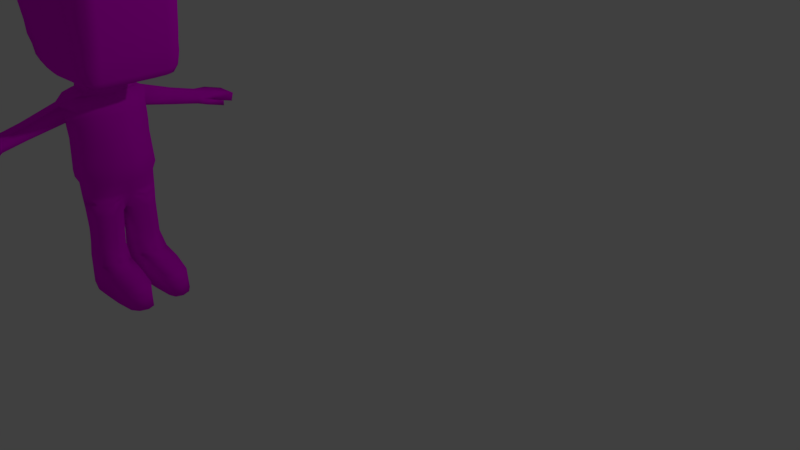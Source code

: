 # Source: Teacher_Deneme.blend  (saved by Blender 2.78.0; exported with 4.5.12 LTS)
import bpy
from mathutils import Matrix  # noqa: F401  (used for matrix-valued properties, if any)

bpy.ops.wm.read_factory_settings(use_empty=True)
scene = bpy.context.scene
scene.name = 'Scene'

# ---- collections
col_collection_1 = bpy.data.collections.new('Collection 1'); scene.collection.children.link(col_collection_1)

# ---- images (referenced by path relative to the original .blend; pixels are not part of the script)
import os
ASSET_DIR = os.environ.get("B2B_ASSET_DIR", "")  # directory of the original .blend (textures are referenced by path, not embedded)
HERE = os.path.dirname(os.path.abspath(__file__))  # packed textures are extracted next to this script under _unpacked/

def load_image(name, relpath, width, height, colorspace="sRGB"):
    """Load a texture the original file referenced (path relative to the .blend, or extracted next to this script)."""
    p = next((c for c in (os.path.join(HERE, relpath), os.path.join(ASSET_DIR, relpath)) if relpath and os.path.exists(c)), "")
    if p:
        img = bpy.data.images.load(p, check_existing=True)
        img.name = name
    else:  # same state as the original file: an image datablock whose file is absent (Cycles renders it pink)
        img = bpy.data.images.new(name, width, height)
        img.source = "FILE"
        img.filepath = "//" + (relpath or name)
    img.colorspace_settings.name = colorspace
    return img
img_human_texture = load_image('Human_texture', 'Human_texture.png', 1024, 1024, 'sRGB')

# ---- materials (node trees are filled in below, after node groups)
mat_human = bpy.data.materials.new('Human')
mat_human.alpha_threshold = 0.0
mat_human.roughness = 0.5

# ---- material node trees
mat_human.use_nodes = True; mat_human.node_tree.nodes.clear()
_N = mat_human.node_tree.nodes; _L = mat_human.node_tree.links
n0 = _N.new('ShaderNodeOutputMaterial'); n0.name = 'Material Output'; n0.location = (439, 336)
n1 = _N.new('ShaderNodeBsdfDiffuse'); n1.name = 'Diffuse BSDF'; n1.location = (238, 360)
n2 = _N.new('ShaderNodeTexImage'); n2.name = 'Image Texture'; n2.location = (-3, 382)
n2.width = 140
n2.image = img_human_texture
_L.new(n1.outputs[0], n0.inputs[0])
_L.new(n2.outputs[0], n1.inputs[0])
n0.is_active_output = True

# ---- world
world_world = bpy.data.worlds.new('World'); scene.world = world_world
world_world.color = (0.05088, 0.05088, 0.05088)
world_world.use_sun_shadow = False
world_world.sun_shadow_jitter_overblur = 0.0
world_world.cycles.sampling_method = 'MANUAL'

# ---- cameras
cam_camera = bpy.data.cameras.new('Camera')
cam_camera.clip_end = 100.0
cam_camera.lens = 35.0
cam_camera.sensor_width = 32.0
cam_camera.sensor_height = 18.0
cam_camera.ortho_scale = 7.314
cam_camera.dof.focus_distance = 0.0

# ---- lights
light_lamp = bpy.data.lights.new('Lamp', 'POINT')
light_lamp.transmission_factor = 0.0
light_lamp.cutoff_distance = 30.0
light_lamp.energy = 100.0
light_lamp.shadow_buffer_clip_start = 1.001
light_lamp.shadow_soft_size = 0.1
light_lamp.shadow_maximum_resolution = 0.006
light_lamp.use_absolute_resolution = True

# ---- meshes
me_cylinder_001 = bpy.data.meshes.new('Cylinder.001')
me_cylinder_001.from_pydata([(-2.132e-08, 1.251, -3.227), (-2.044e-08, 1.256, -2.64), (0.648, 1.083, -3.227), (0.4873, 1.081, -2.64), (0.8425, 0.6777, -3.227), (0.6892, 0.6605, -2.64), (0.648, 0.2721, -3.227), (0.4873, 0.2396, -2.64), (-7.938e-08, 0.1041, -3.227), (-8.069e-08, 0.0653, -2.64), (-0.5588, 0.1755, -3.227), (-0.4873, 0.2396, -2.64), (-0.7533, 0.6777, -3.227), (-0.6892, 0.6605, -2.64), (-0.5588, 1.237, -3.227), (-0.4873, 1.081, -2.64), (0.4574, 1.064, -2.139), (-0.02987, 1.239, -2.139), (0.6593, 0.6433, -2.139), (0.4574, 0.2224, -2.139), (-0.02987, 0.0481, -2.139), (-0.5172, 0.2224, -2.139), (-0.719, 0.6433, -2.139), (-0.5172, 1.064, -2.139), (0.5229, 1.061, -1.388), (-2.035e-08, 1.248, -1.388), (0.7395, 0.6089, -1.388), (0.7555, 0.1853, -1.388), (-8.431e-08, 0.0, -1.388), (-0.5229, 0.1573, -1.388), (-0.7395, 0.6089, -1.388), (-0.5229, 1.061, -1.388), (0.5471, 1.081, -0.9364), (-2.164e-08, 1.277, -0.9364), (1.059, 0.6088, -0.9364), (0.8484, 0.1362, -0.9364), (-0.6042, 0.1362, -0.9364), (-0.7738, 0.6088, -0.9364), (-0.5471, 1.081, -0.9364), (1.059, 0.6088, -0.9364), (0.5471, 1.081, -0.9364), (-2.164e-08, 1.277, -0.9364), (1.059, 0.6088, -0.9364), (-0.7738, 0.6088, -0.9364), (-0.5471, 1.081, -0.9364), (0.5561, 1.09, -0.6317), (-0.0006269, 1.289, -0.6317), (1.17, 0.6086, -0.6317), (0.9501, 0.1277, -0.6317), (-0.7939, 0.1277, -0.6317), (-0.788, 0.6086, -0.6317), (-0.5574, 1.09, -0.6317), (0.57, 1.102, -0.1957), (-0.001934, 1.307, -0.1957), (1.206, 0.6084, -0.1957), (1.192, 0.0, -0.1923), (-1.031, 0.0, -0.1919), (-0.914, 0.6084, -0.1957), (-0.5739, 1.102, -0.1957), (-0.4694, 0.0, -1.282), (-0.6209, 0.0, -0.914), (-0.8106, 0.0, -0.6094), (0.648, 1.118, -4.327), (-2.132e-08, 1.286, -4.327), (0.5906, 0.0, -1.213), (0.7972, 0.0, -0.933), (0.9522, 0.0, -0.6283), (0.8425, 0.7122, -4.327), (0.648, 0.3065, -4.327), (-7.938e-08, 0.1385, -4.327), (-0.5588, 0.2099, -4.327), (-0.6119, 0.7122, -4.327), (-0.5588, 1.272, -4.327), (-1.338, 0.2253, -3.341), (-1.36, 0.6777, -3.341), (-1.338, 1.197, -3.341), (-1.338, 0.2597, -4.331), (-1.349, 0.7122, -4.331), (-1.338, 1.231, -4.331), (-2.094, 0.2827, -3.537), (-2.118, 0.6746, -3.537), (-2.094, 1.105, -3.537), (-2.094, 0.3171, -4.314), (-2.231, 0.7122, -4.314), (-2.094, 1.14, -4.314), (-2.345, 0.4184, -3.76), (-2.443, 0.6713, -3.76), (-2.345, 0.9583, -3.76), (-2.345, 0.4173, -4.313), (-2.443, 0.6703, -4.313), (-2.345, 0.9573, -4.313), (0.57, 1.232, 0.07942), (-0.001918, 1.437, 0.07942), (1.344, 0.6089, 0.07942), (1.309, 0.0, 0.08282), (0.5483, 1.176, 1.211), (-1.194, 0.0, 0.08318), (-1.0, 0.6089, 0.07942), (-0.5739, 1.232, 0.07942), (0.5732, 1.205, 0.4801), (-0.002449, 1.4, 0.4801), (1.352, 0.6108, 0.4801), (1.361, 0.0, 0.4834), (-1.236, 0.0, 0.4837), (-1.007, 0.6108, 0.4801), (-0.5781, 1.205, 0.4801), (0.001842, 1.361, 1.211), (1.184, 0.6128, 1.211), (1.27, 0.0, 1.214), (-1.169, 0.0, 1.214), (-0.9517, 0.6128, 1.211), (-0.5446, 1.176, 1.211), (0.6225, 1.177, 1.644), (0.05226, 1.362, 1.644), (1.234, 0.6134, 1.644), (1.29, 0.0, 1.647), (0.6225, 1.425, 2.471), (-1.07, 0.0, 1.648), (-0.9084, 0.6134, 1.644), (-0.5696, 1.177, 1.644), (0.6225, 1.177, 1.975), (0.05227, 1.362, 1.975), (1.234, 0.6138, 1.913), (1.293, 0.0, 1.916), (0.7366, 1.074, 2.742), (-1.015, 0.0, 1.916), (-0.8669, 0.6138, 1.913), (-0.5695, 1.177, 1.913), (0.05748, 1.514, 2.518), (1.255, 0.6144, 2.346), (1.277, 0.0, 2.349), (-0.8992, 0.0, 2.349), (-0.8051, 0.6144, 2.346), (-0.5179, 1.178, 2.346), (0.2725, 1.225, 2.742), (1.056, 0.6157, 2.742), (1.124, 0.0, 2.744), (-0.54, 0.0, 2.744), (-0.4254, 0.6157, 2.742), (-0.1916, 1.074, 2.742), (0.7366, 1.074, 2.742), (0.2725, 1.225, 2.742), (-0.54, 0.0, 2.744), (-0.4254, 0.6157, 2.742), (-0.1916, 1.074, 2.742), (0.8403, 0.0, 2.864), (0.7505, 0.6317, 2.862), (0.4936, 0.6977, 2.862), (0.1424, 0.7194, 2.862), (-0.3856, 0.6317, 2.862), (-0.4724, 0.0, 2.864), (-0.2087, 0.6977, 2.862), (0.7861, 0.0, 3.091), (0.7035, 0.6204, 3.089), (0.4672, 0.6811, 3.089), (0.1443, 0.701, 3.089), (-0.3413, 0.6204, 3.089), (-0.4211, 0.0, 3.091), (-0.1786, 0.6811, 3.089), (0.738, 0.0, 3.342), (0.6618, 0.6096, 3.34), (0.4438, 0.6655, 3.34), (0.146, 0.6839, 3.34), (-0.3019, 0.6096, 3.34), (-0.3755, 0.0, 3.342), (-0.1519, 0.6655, 3.34), (0.738, 0.0, 3.342), (0.6618, 0.6096, 3.34), (0.4438, 0.6655, 3.34), (0.146, 0.6839, 3.34), (-0.3019, 0.6096, 3.369), (-0.3755, 0.0, 3.381), (-0.1519, 0.6655, 3.34), (0.738, 0.0, 3.548), (0.6618, 0.6101, 3.547), (0.4439, 0.666, 3.547), (0.158, 0.6844, 3.595), (-1.89, 0.6101, 3.547), (-1.904, 0.0, 3.529), (-0.1519, 0.666, 3.547), (0.738, 0.0, 3.755), (0.6618, 0.6106, 3.753), (0.4439, 0.6666, 3.753), (0.2926, 0.6849, 3.753), (0.7552, 0.0, 3.996), (0.679, 0.6112, 3.994), (0.4611, 0.6672, 3.994), (0.4213, 0.747, 3.994), (0.8069, 0.0, 4.185), (0.7307, 0.6117, 4.183), (0.5127, 0.6677, 4.183), (0.4924, 0.7477, 4.183), (0.9101, 0.0, 4.804), (0.8339, 0.6133, 4.802), (0.7569, 0.6631, 4.771), (0.6457, 0.7526, 4.653), (1.054, 0.0, 4.961), (1.041, 0.6137, 4.968), (0.8646, 0.6697, 4.789), (-0.1164, 1.642, 3.77), (0.726, 1.544, 4.792), (0.9243, 1.525, 4.893), (1.077, 1.469, 5.058), (-0.1164, 1.46, 3.564), (0.6188, 1.543, 4.674), (-1.768, 1.404, 3.564), (0.4626, 1.534, 4.2), (0.3822, 1.717, 4.011), (0.13, 1.478, 3.608), (-1.768, 1.668, 4.011), (-0.09915, 1.724, 4.011), (0.2554, 1.595, 3.77), (-1.768, 1.598, 3.77), (-1.823, 0.6221, 8.242), (-1.822, 0.0, 8.243), (-0.1326, 1.135, 3.556), (-1.894, 1.079, 3.556), (0.1418, 1.154, 3.604), (0.2746, 1.154, 3.762), (0.4033, 1.155, 4.001), (0.4762, 1.155, 4.193), (0.6267, 1.157, 4.661), (1.047, 1.083, 4.978), (0.9295, 1.139, 4.88), (0.7366, 1.157, 4.782), (-1.82, 1.091, 8.251), (-1.822, 1.478, 8.259), (0.2969, 1.938, 6.376), (-1.741, 1.882, 6.376), (0.8927, 1.956, 6.376), (0.5948, 1.956, 6.376), (1.394, 0.0, 6.378), (1.318, 1.72, 6.376), (0.08181, 1.811, 4.824), (0.08182, 1.826, 4.99), (-1.743, 1.77, 4.99), (-1.748, 1.755, 4.824), (0.61, 1.829, 4.681), (0.6919, 1.845, 4.812), (1.103, 1.716, 5.147), (0.8955, 1.755, 4.947), (1.179, 0.0, 5.149), (0.4533, 1.789, 4.205), (-0.02145, 1.77, 4.205), (-1.759, 1.714, 4.205), (1.414, 1.722, 7.057), (1.49, 0.0, 7.059), (0.9883, 2.007, 7.057), (0.6904, 2.028, 7.057), (0.3926, 2.009, 7.057), (-1.741, 1.953, 7.057), (1.414, 1.674, 7.63), (1.49, 0.0, 7.632), (0.9883, 2.016, 7.63), (0.6904, 2.097, 7.63), (0.3926, 2.079, 7.63), (-1.729, 2.023, 7.63), (1.228, 1.639, 8.072), (1.442, 0.0, 8.074), (0.9586, 1.865, 8.072), (0.6427, 1.96, 8.072), (0.3448, 1.942, 8.072), (-1.768, 1.886, 8.072), (0.7686, 1.725, 8.264), (0.8448, 0.0, 8.265), (0.3432, 1.781, 8.264), (0.04539, 1.799, 8.264), (-1.822, 1.725, 8.264), (0.4438, 0.6658, 3.451), (0.6618, 0.6098, 3.451), (-1.21, 0.5584, 3.483), (0.738, 0.0, 3.453), (-0.1519, 0.6658, 3.451), (0.146, 0.6842, 3.451), (-2.41, 0.6834, 3.548), (-2.414, 0.0, 3.55), (-2.485, 0.6839, 3.764), (-2.486, 0.0, 3.763), (-2.549, 0.6845, 3.995), (-2.55, 0.0, 3.995), (-2.773, 1.463, 4.983), (-2.737, 1.462, 4.807), (-2.616, 0.6849, 4.186), (-2.617, 0.0, 4.187), (-2.736, 0.6863, 4.805), (-2.736, 0.0, 4.806), (-2.769, 0.6867, 4.972), (-2.772, 0.0, 4.972), (-2.617, 1.454, 4.186), (-2.961, 0.69, 6.37), (-2.962, 0.0, 6.376), (-2.288, 1.642, 4.013), (-2.28, 1.685, 4.207), (-2.288, 1.579, 3.772), (-3.06, 0.6915, 7.051), (-3.059, 0.0, 7.05), (-2.288, 1.403, 3.565), (-2.485, 1.109, 3.764), (-2.772, 1.112, 4.973), (-2.962, 1.115, 6.373), (-3.061, 1.117, 7.051), (-3.129, 0.6929, 7.61), (-3.127, 0.0, 7.612), (-2.617, 1.11, 4.187), (-2.736, 1.112, 4.808), (-3.129, 1.118, 7.615), (-2.952, 0.6939, 8.066), (-2.953, 1.119, 8.066), (-2.397, 1.109, 3.558), (-2.342, 1.12, 8.265), (-2.343, 0.6943, 8.265), (-2.951, 0.0, 8.068), (-2.343, 0.0, 8.264), (-2.552, 1.11, 3.996), (-2.961, 1.466, 6.373), (-3.129, 1.469, 7.613), (-2.951, 1.47, 8.069), (-2.342, 1.47, 8.265), (-3.054, 1.467, 7.054), (-2.342, 1.694, 8.265), (-2.263, 1.735, 4.992), (-2.262, 1.837, 6.378), (-2.261, 1.901, 7.059), (-2.288, 1.84, 8.074), (-2.268, 1.721, 4.826), (-2.249, 1.964, 7.632), (-0.124, 1.309, 3.56), (-1.827, 1.253, 3.56), (0.1355, 1.327, 3.605), (-2.347, 1.266, 3.562), (-2.466, 1.36, 3.768), (-2.564, 1.453, 4.005), (0.7825, 0.6125, 4.494), (0.8587, 0.0, 4.496), (0.5685, 0.7523, 4.494), (0.5645, 0.6685, 4.494), (0.535, 1.539, 4.511), (0.5505, 1.156, 4.503), (0.5266, 1.809, 4.516), (0.03037, 1.79, 4.516), (-1.754, 1.735, 4.516), (-2.677, 0.0, 4.497), (-2.676, 0.6856, 4.497), (-2.677, 1.458, 4.498), (-2.677, 1.111, 4.499), (-2.274, 1.703, 4.517), (0.6185, 2.594, 1.695), (0.09743, 2.596, 1.695), (0.6185, 2.696, 2.067), (0.09788, 2.694, 2.067), (0.09743, 3.598, 1.823), (0.6181, 3.6, 1.823), (0.09698, 3.499, 1.451), (0.6181, 3.497, 1.451), (0.432, 1.139, -3.227), (0.3249, 1.14, -2.64), (0.295, 1.122, -2.139), (0.3486, 1.123, -1.388), (0.3648, 1.147, -0.9364), (0.3648, 1.147, -0.9364), (0.3705, 1.156, -0.6317), (0.3794, 1.171, -0.1957), (0.432, 1.174, -4.327), (0.3794, 1.3, 0.07942), (0.3661, 1.238, 1.211), (0.3813, 1.27, 0.4801), (0.4324, 1.239, 1.644), (0.4324, 1.239, 1.866), (0.451, 1.455, 2.567), (0.5819, 1.125, 2.742), (0.5819, 1.125, 2.742), (0.6964, 0.7093, 4.715), (0.244, 1.787, 8.264), (0.4448, 2.595, 1.587), (0.4618, 2.696, 2.146), (0.4614, 3.599, 1.903), (0.4444, 3.498, 1.436), (0.1624, 1.198, -2.64), (0.1326, 1.18, -2.139), (0.1743, 1.185, -1.388), (0.1824, 1.212, -0.9364), (0.1824, 1.212, -0.9364), (0.185, 1.222, -0.6317), (0.1887, 1.239, -0.1957), (0.1887, 1.368, 0.07942), (0.184, 1.3, 1.211), (0.1895, 1.335, 0.4801), (0.2423, 1.3, 1.644), (0.2423, 1.301, 1.866), (0.2626, 1.484, 2.582), (0.4272, 1.175, 2.742), (0.4272, 1.175, 2.742), (0.6651, 0.735, 4.684), (0.1447, 1.793, 8.264), (0.2711, 2.595, 1.587), (0.2883, 2.695, 2.146), (0.2878, 3.598, 1.903), (0.2707, 3.499, 1.436), (0.216, 1.195, -3.227), (0.216, 1.23, -4.327), (0.6225, 1.301, 2.223), (1.285, 0.0, 2.132), (-0.5437, 1.178, 2.129), (0.05488, 1.438, 2.247), (-0.9804, 0.0, 2.133), (-0.836, 0.6141, 2.129), (1.244, 0.6141, 2.129), (0.6185, 2.645, 1.881), (0.09765, 2.645, 1.881), (0.0972, 3.548, 1.637), (0.6181, 3.549, 1.637), (-0.05751, 4.909, 1.586), (0.2181, 4.91, 1.586), (-0.05632, 4.139, 1.478), (-0.01942, 3.893, 1.4), (0.2197, 4.218, 1.772), (-0.05595, 4.217, 1.772), (0.771, 4.139, 1.478), (0.771, 4.221, 1.772), (0.2192, 3.892, 1.459), (0.4954, 4.219, 1.772), (0.771, 3.891, 1.459), (0.4951, 3.892, 1.459), (0.4952, 4.139, 1.478), (0.2195, 4.139, 1.478), (0.7695, 4.831, 1.291), (0.7695, 4.912, 1.586), (0.4938, 4.911, 1.586), (-0.05787, 4.83, 1.291), (0.4937, 4.831, 1.291), (0.2179, 4.83, 1.291), (-0.1406, 3.794, 1.616), (-0.1409, 3.745, 1.414), (-0.3719, 4.289, 1.317), (-0.3715, 4.302, 1.496)], [(34, 39)], [(354, 355, 3, 2), (2, 3, 5, 4), (4, 5, 7, 6), (6, 7, 9, 8), (8, 9, 11, 10), (10, 11, 13, 12), (9, 7, 19, 20), (12, 13, 15, 14), (14, 15, 1, 0), (14, 0, 63, 72), (19, 18, 26, 27), (15, 13, 22, 23), (5, 3, 16, 18), (11, 9, 20, 21), (1, 15, 23, 17), (377, 1, 17, 378), (7, 5, 18, 19), (13, 11, 21, 22), (31, 30, 37, 38), (378, 17, 25, 379), (17, 23, 31, 25), (22, 21, 29, 30), (20, 19, 27, 28), (18, 16, 24, 26), (23, 22, 30, 31), (21, 20, 28, 29), (27, 26, 34, 35), (379, 25, 33, 380), (25, 31, 38, 33), (30, 29, 36, 37), (26, 24, 32, 34), (44, 43, 50, 51), (34, 32, 40, 42), (38, 37, 43, 44), (35, 34, 42), (380, 33, 41, 381), (33, 38, 44, 41), (37, 36, 43), (35, 42, 47, 48), (381, 41, 46, 382), (41, 44, 51, 46), (43, 36, 49, 50), (42, 40, 45, 47), (53, 58, 98, 92), (47, 45, 52, 54), (51, 50, 57, 58), (48, 47, 54, 55), (382, 46, 53, 383), (46, 51, 58, 53), (50, 49, 56, 57), (56, 49, 61), (49, 36, 60, 61), (36, 29, 59, 60), (29, 28, 59), (4, 6, 68, 67), (354, 2, 62, 362), (27, 35, 65, 64), (63, 399, 362, 62, 67, 68, 69, 70, 71, 72), (48, 55, 66), (28, 27, 64), (35, 48, 66, 65), (10, 12, 74, 73), (6, 8, 69, 68), (14, 72, 78, 75), (2, 4, 67, 62), (8, 10, 70, 69), (75, 78, 84, 81), (76, 73, 79, 82), (70, 10, 73, 76), (12, 14, 75, 74), (71, 70, 76, 77), (72, 71, 77, 78), (80, 81, 87, 86), (84, 83, 89, 90), (77, 76, 82, 83), (73, 74, 80, 79), (78, 77, 83, 84), (74, 75, 81, 80), (85, 86, 89, 88), (86, 87, 90, 89), (82, 79, 85, 88), (81, 84, 90, 87), (83, 82, 88, 89), (79, 80, 86, 85), (98, 97, 104, 105), (57, 56, 96, 97), (54, 52, 91, 93), (58, 57, 97, 98), (55, 54, 93, 94), (383, 53, 92, 384), (102, 101, 107, 108), (94, 93, 101, 102), (384, 92, 100, 386), (92, 98, 105, 100), (97, 96, 103, 104), (93, 91, 99, 101), (107, 95, 112, 114), (386, 100, 106, 385), (100, 105, 111, 106), (104, 103, 109, 110), (101, 99, 95, 107), (105, 104, 110, 111), (387, 113, 121, 388), (111, 110, 118, 119), (108, 107, 114, 115), (385, 106, 113, 387), (106, 111, 119, 113), (110, 109, 117, 118), (403, 402, 133, 128), (113, 119, 127, 121), (118, 117, 125, 126), (114, 112, 120, 122), (119, 118, 126, 127), (115, 114, 122, 123), (128, 133, 139, 134), (405, 404, 131, 132), (406, 400, 116, 129), (402, 405, 132, 133), (401, 406, 129, 130), (400, 120, 346, 407), (138, 137, 142, 143), (132, 131, 137, 138), (129, 116, 124, 135), (133, 132, 138, 139), (130, 129, 135, 136), (389, 128, 134, 390), (135, 124, 140), (139, 138, 143, 144), (390, 134, 141, 391), (134, 139, 144, 141), (144, 143, 149, 151), (148, 151, 158, 155), (169, 161, 154, 155, 162, 168), (135, 140, 147, 146), (136, 135, 146, 145), (143, 142, 150, 149), (141, 144, 151, 148), (158, 156, 163, 165), (151, 149, 156, 158), (155, 154, 147, 148), (146, 147, 154, 153), (149, 150, 157, 156), (145, 146, 153, 152), (153, 154, 161, 160), (156, 157, 164, 163), (152, 153, 160, 159), (155, 158, 165, 162), (269, 268, 175, 174), (160, 161, 168, 167), (163, 164, 171, 170), (159, 160, 167, 166), (162, 165, 172, 169), (165, 163, 170, 172), (174, 175, 182, 181), (271, 269, 174, 173), (273, 272, 179, 176), (272, 270, 177, 179), (181, 182, 186, 185), (173, 174, 181, 180), (185, 186, 190, 189), (180, 181, 185, 184), (184, 185, 189, 188), (242, 207, 210, 243), (333, 332, 193, 192), (199, 212, 209, 210), (211, 199, 210, 207), (332, 335, 194, 193), (203, 205, 212, 199), (193, 194, 198, 197), (208, 203, 199, 211), (192, 193, 197, 196), (176, 179, 215, 217), (198, 223, 222, 197), (179, 177, 216, 215), (224, 200, 201, 223), (183, 176, 217, 218), (187, 183, 218, 219), (191, 187, 219, 220), (334, 191, 220, 337), (326, 327, 205, 203), (244, 209, 291, 292), (228, 235, 320, 321), (256, 250, 322, 325), (225, 226, 317, 309), (214, 213, 310, 312), (340, 244, 292, 345), (327, 216, 308, 329), (209, 212, 293, 291), (328, 326, 203, 208), (216, 177, 274, 308), (267, 262, 323, 319), (212, 205, 296, 293), (244, 243, 210, 209), (336, 206, 242, 338), (250, 228, 321, 322), (226, 267, 319, 317), (392, 195, 221, 224, 194, 371), (177, 178, 275, 274), (213, 225, 309, 310), (194, 224, 223, 198), (235, 236, 324, 320), (262, 256, 325, 323), (237, 233, 234, 238), (238, 234, 227, 230), (339, 340, 236, 233), (338, 339, 233, 237), (233, 236, 235, 234), (230, 227, 249, 248), (234, 235, 228, 227), (239, 240, 229, 232), (241, 239, 232, 231), (248, 249, 255, 254), (227, 228, 250, 249), (232, 229, 247, 245), (231, 232, 245, 246), (255, 256, 262, 261), (249, 250, 256, 255), (245, 247, 253, 251), (246, 245, 251, 252), (251, 253, 259, 257), (252, 251, 257, 258), (254, 255, 261, 260), (257, 259, 265, 263), (258, 257, 263, 264), (262, 267, 266, 260, 261), (172, 170, 270, 272), (169, 172, 272, 273), (166, 167, 269, 271), (167, 168, 268, 269), (171, 178, 177, 270, 170), (274, 275, 277, 276), (276, 277, 279, 278), (342, 341, 285, 284), (278, 279, 283, 282), (284, 285, 287, 286), (274, 276, 297, 308), (276, 278, 313, 297), (284, 286, 298, 304), (278, 282, 303, 313), (286, 289, 299, 298), (286, 287, 290, 289), (289, 294, 300, 299), (306, 310, 309, 307), (294, 301, 305, 300), (342, 284, 304, 344), (289, 290, 295, 294), (301, 306, 307, 305), (294, 295, 302, 301), (301, 302, 311, 306), (306, 311, 312, 310), (298, 299, 314, 280), (299, 300, 318, 314), (330, 331, 291, 293), (300, 305, 315, 318), (344, 304, 281, 343), (329, 330, 293, 296), (305, 307, 316, 315), (304, 298, 280, 281), (307, 309, 317, 316), (308, 297, 330, 329), (314, 318, 322, 321), (297, 313, 331, 330), (281, 280, 320, 324), (315, 316, 323, 325), (280, 314, 321, 320), (318, 315, 325, 322), (316, 317, 319, 323), (343, 281, 324, 345), (225, 213, 214, 264, 263, 265, 372, 393, 266, 267, 226), (217, 215, 326, 328), (200, 224, 221, 204), (205, 327, 329, 296), (207, 242, 206, 220, 219), (211, 218, 217, 328, 208), (206, 336, 337, 220), (197, 222, 202, 239, 241, 196), (211, 207, 219, 218), (201, 202, 222, 223), (215, 216, 327, 326), (313, 303, 288, 331), (291, 331, 288, 292), (288, 343, 345, 292), (303, 344, 343, 288), (282, 342, 344, 303), (282, 283, 341, 342), (242, 243, 339, 338), (243, 244, 340, 339), (204, 336, 338, 237), (236, 340, 345, 324), (336, 204, 221, 337), (195, 334, 337, 221), (189, 190, 335, 332), (188, 189, 332, 333), (394, 347, 352, 397), (368, 116, 348, 374), (388, 121, 347, 394), (403, 128, 349, 408), (374, 348, 351, 375), (407, 346, 353, 410), (410, 353, 421, 417), (408, 349, 350, 409), (397, 352, 414, 419), (395, 374, 375, 396), (120, 367, 373, 346), (389, 368, 374, 395), (346, 373, 376, 353), (186, 187, 191, 190), (200, 204, 237, 238), (191, 334, 335, 190), (182, 183, 187, 186), (175, 176, 183, 182), (268, 273, 176, 175), (273, 268, 168, 169), (124, 369, 370, 140), (116, 368, 369, 124), (95, 364, 366, 112), (112, 366, 367, 120), (99, 365, 364, 95), (91, 363, 365, 99), (52, 361, 363, 91), (398, 354, 362, 399), (45, 360, 361, 52), (40, 359, 360, 45), (32, 358, 359, 40), (24, 357, 358, 32), (16, 356, 357, 24), (3, 355, 356, 16), (398, 377, 355, 354), (0, 1, 377, 398), (0, 398, 399, 63), (128, 389, 395, 349), (349, 395, 396, 350), (396, 375, 420, 415), (367, 388, 394, 373), (373, 394, 397, 376), (391, 141, 148, 147, 140, 370), (369, 390, 391, 370), (368, 389, 390, 369), (364, 385, 387, 366), (366, 387, 388, 367), (365, 386, 385, 364), (363, 384, 386, 365), (361, 383, 384, 363), (360, 382, 383, 361), (359, 381, 382, 360), (358, 380, 381, 359), (357, 379, 380, 358), (356, 378, 379, 357), (355, 377, 378, 356), (409, 350, 416, 413), (351, 410, 417, 418), (347, 408, 409, 352), (350, 396, 415, 416), (348, 407, 410, 351), (121, 403, 408, 347), (116, 400, 407, 348), (123, 122, 406, 401), (127, 126, 405, 402), (122, 120, 400, 406), (126, 125, 404, 405), (121, 127, 402, 403), (416, 415, 412, 411), (424, 413, 428, 430), (417, 423, 429, 425), (414, 413, 424, 419), (419, 424, 423, 422), (422, 423, 417, 421), (375, 351, 418, 420), (414, 352, 432, 433), (376, 397, 419, 422), (353, 376, 422, 421), (429, 427, 426, 425), (430, 412, 427, 429), (428, 411, 412, 430), (413, 416, 411, 428), (423, 424, 430, 429), (420, 418, 426, 427), (418, 417, 425, 426), (415, 420, 427, 412), (432, 431, 434, 433), (352, 409, 431, 432), (409, 413, 434, 431), (413, 414, 433, 434), (201, 240, 239, 202), (240, 201, 200, 238), (392, 371, 194, 335, 334, 195), (230, 248, 247, 229), (240, 238, 230, 229), (254, 260, 259, 253), (248, 254, 253, 247), (266, 393, 372, 265, 259, 260)])
me_cylinder_001.polygons.foreach_set('use_smooth', [True] * 391)
_uv = me_cylinder_001.uv_layers.new(name='UVMap')
_uv.uv.foreach_set('vector', [0.5944, 0.5368, 0.5864, 0.4936, 0.5987, 0.4938, 0.6106, 0.537, 0.2922, 0.4485, 0.2927, 0.4062, 0.3238, 0.4051, 0.3222, 0.4475, 0.3222, 0.4475, 0.3238, 0.4051, 0.3556, 0.4063, 0.3528, 0.4486, 0.01314, 0.692, 0.02565, 0.6487, 0.06158, 0.6487, 0.06109, 0.6921, 0.06109, 0.6921, 0.06158, 0.6487, 0.09848, 0.6496, 0.103, 0.6928, 0.2635, 0.9548, 0.2679, 0.9123, 0.3004, 0.9111, 0.302, 0.9538, 0.06158, 0.6487, 0.02565, 0.6487, 0.02835, 0.6118, 0.06427, 0.6117, 0.302, 0.9538, 0.3004, 0.9111, 0.3307, 0.9128, 0.3427, 0.9555, 0.5201, 0.5365, 0.5258, 0.4938, 0.5619, 0.4931, 0.5618, 0.5364, 0.5201, 0.5365, 0.5618, 0.5364, 0.5617, 0.6173, 0.5199, 0.6174, 0.357, 0.3695, 0.3253, 0.3684, 0.3279, 0.3128, 0.3595, 0.3127, 0.3307, 0.9128, 0.3004, 0.9111, 0.2993, 0.8741, 0.3297, 0.8758, 0.3238, 0.4051, 0.2927, 0.4062, 0.2941, 0.3695, 0.3253, 0.3684, 0.09848, 0.6496, 0.06158, 0.6487, 0.06427, 0.6117, 0.1012, 0.6127, 0.5619, 0.4931, 0.5258, 0.4938, 0.5237, 0.457, 0.5597, 0.4563, 0.5741, 0.4934, 0.5619, 0.4931, 0.5597, 0.4563, 0.572, 0.4565, 0.3556, 0.4063, 0.3238, 0.4051, 0.3253, 0.3684, 0.357, 0.3695, 0.3004, 0.9111, 0.2679, 0.9123, 0.2669, 0.8752, 0.2993, 0.8741, 0.3295, 0.8206, 0.297, 0.8188, 0.2972, 0.7854, 0.3312, 0.7873, 0.572, 0.4565, 0.5597, 0.4563, 0.562, 0.401, 0.5751, 0.4012, 0.5597, 0.4563, 0.5237, 0.457, 0.5233, 0.4017, 0.562, 0.401, 0.2993, 0.8741, 0.2669, 0.8752, 0.2621, 0.8201, 0.297, 0.8188, 0.06427, 0.6117, 0.02835, 0.6118, 0.006731, 0.5561, 0.06267, 0.5563, 0.3253, 0.3684, 0.2941, 0.3695, 0.2944, 0.3139, 0.3279, 0.3128, 0.3297, 0.8758, 0.2993, 0.8741, 0.297, 0.8188, 0.3295, 0.8206, 0.1012, 0.6127, 0.06427, 0.6117, 0.06267, 0.5563, 0.1022, 0.5572, 0.3595, 0.3127, 0.3279, 0.3128, 0.3275, 0.2778, 0.3631, 0.279, 0.5751, 0.4012, 0.562, 0.401, 0.5619, 0.3675, 0.5757, 0.3678, 0.562, 0.401, 0.5233, 0.4017, 0.5215, 0.3683, 0.5619, 0.3675, 0.297, 0.8188, 0.2621, 0.8201, 0.261, 0.7863, 0.2972, 0.7854, 0.3279, 0.3128, 0.2944, 0.3139, 0.2929, 0.2805, 0.3275, 0.2778, 0.3312, 0.7873, 0.2972, 0.7854, 0.2973, 0.7629, 0.3319, 0.7648, 0.0, 0.0, 0.0, 0.0, 0.0, 0.0, 0.0, 0.0, 0.0, 0.0, 0.0, 0.0, 0.0, 0.0, 0.0, 0.0, 0.0, 0.0, 0.0, 0.0, 0.0, 0.0, 0.0, 0.0, 0.0, 0.0, 0.0, 0.0, 0.0, 0.0, 0.0, 0.0, 0.0, 0.0, 0.0, 0.0, 0.0, 0.0, 0.0, 0.0, 0.0, 0.0, 0.0, 0.0, 0.3631, 0.279, 0.3275, 0.2778, 0.3274, 0.2548, 0.3637, 0.256, 0.4752, 0.633, 0.489, 0.6332, 0.4892, 0.6557, 0.4752, 0.6555, 0.489, 0.6332, 0.5294, 0.6321, 0.5304, 0.6546, 0.4892, 0.6557, 0.2972, 0.7854, 0.261, 0.7863, 0.2614, 0.7626, 0.2973, 0.7629, 0.4083, 0.6312, 0.4476, 0.6328, 0.4471, 0.6552, 0.4002, 0.6537, 0.4895, 0.6879, 0.5318, 0.6867, 0.5322, 0.7075, 0.4899, 0.7087, 0.4002, 0.6537, 0.4471, 0.6552, 0.4463, 0.6874, 0.3977, 0.6859, 0.3319, 0.7648, 0.2973, 0.7629, 0.298, 0.73, 0.333, 0.7327, 0.3637, 0.256, 0.3274, 0.2548, 0.3274, 0.2225, 0.3729, 0.2224, 0.4752, 0.6555, 0.4892, 0.6557, 0.4895, 0.6879, 0.4751, 0.6877, 0.4892, 0.6557, 0.5304, 0.6546, 0.5318, 0.6867, 0.4895, 0.6879, 0.2973, 0.7629, 0.2614, 0.7626, 0.2532, 0.7285, 0.298, 0.73, 0.2532, 0.7285, 0.2614, 0.7626, 0.252, 0.7607, 0.2614, 0.7626, 0.261, 0.7863, 0.2509, 0.7844, 0.252, 0.7607, 0.261, 0.7863, 0.2621, 0.8201, 0.2501, 0.8126, 0.2509, 0.7844, 0.3666, 0.6218, 0.3666, 0.6621, 0.3561, 0.6293, 0.3222, 0.4475, 0.3528, 0.4486, 0.35, 0.5295, 0.3194, 0.5284, 0.5944, 0.5368, 0.6106, 0.537, 0.6105, 0.6179, 0.5942, 0.6177, 0.3595, 0.3127, 0.3631, 0.279, 0.3734, 0.279, 0.3737, 0.3007, 0.9073, 0.433, 0.9101, 0.4167, 0.9129, 0.4005, 0.9157, 0.3843, 0.9447, 0.3675, 0.9761, 0.3794, 0.9927, 0.4259, 0.9909, 0.4674, 0.9539, 0.4744, 0.9119, 0.4739, 0.3637, 0.256, 0.3729, 0.2224, 0.3732, 0.2557, 0.06267, 0.5563, 0.006731, 0.5561, 0.01872, 0.5428, 0.3631, 0.279, 0.3637, 0.256, 0.3732, 0.2557, 0.3734, 0.279, 0.2069, 0.9281, 0.1699, 0.9138, 0.1686, 0.8689, 0.202, 0.8705, 0.01314, 0.692, 0.06109, 0.6921, 0.06007, 0.7733, 0.01212, 0.7732, 0.5201, 0.5365, 0.5199, 0.6174, 0.4618, 0.6179, 0.4619, 0.5451, 0.2922, 0.4485, 0.3222, 0.4475, 0.3194, 0.5284, 0.2894, 0.5294, 0.06109, 0.6921, 0.103, 0.6928, 0.102, 0.774, 0.06007, 0.7733, 0.4619, 0.5451, 0.4618, 0.6179, 0.4055, 0.6171, 0.4056, 0.5599, 0.1604, 0.7752, 0.1613, 0.7021, 0.2177, 0.7173, 0.217, 0.7747, 0.102, 0.774, 0.103, 0.6928, 0.1613, 0.7021, 0.1604, 0.7752, 0.1699, 0.9138, 0.1285, 0.9281, 0.1303, 0.8705, 0.1686, 0.8689, 0.9539, 0.4744, 0.9909, 0.4674, 0.9921, 0.525, 0.9585, 0.5286, 0.9119, 0.4739, 0.9539, 0.4744, 0.9585, 0.5286, 0.9198, 0.531, 0.1667, 0.8127, 0.1349, 0.8145, 0.1431, 0.7957, 0.1643, 0.7885, 0.9315, 0.5859, 0.9642, 0.5934, 0.9686, 0.6086, 0.9466, 0.6032, 0.9585, 0.5286, 0.9921, 0.525, 0.9927, 0.5809, 0.9642, 0.5934, 0.202, 0.8705, 0.1686, 0.8689, 0.1667, 0.8127, 0.1956, 0.8145, 0.9198, 0.531, 0.9585, 0.5286, 0.9642, 0.5934, 0.9315, 0.5859, 0.1686, 0.8689, 0.1303, 0.8705, 0.1349, 0.8145, 0.1667, 0.8127, 0.53, 0.9429, 0.5106, 0.9435, 0.5106, 0.9028, 0.53, 0.9022, 0.5106, 0.9435, 0.4897, 0.9427, 0.4897, 0.902, 0.5106, 0.9028, 0.217, 0.7747, 0.2177, 0.7173, 0.2366, 0.7343, 0.2361, 0.7752, 0.4056, 0.5599, 0.4055, 0.6171, 0.3871, 0.6177, 0.3872, 0.5769, 0.9642, 0.5934, 0.9927, 0.5809, 0.9868, 0.5999, 0.9686, 0.6086, 0.1956, 0.8145, 0.1667, 0.8127, 0.1643, 0.7885, 0.183, 0.7957, 0.3427, 0.7126, 0.2985, 0.7092, 0.2987, 0.6797, 0.3407, 0.6831, 0.298, 0.73, 0.2532, 0.7285, 0.2541, 0.7071, 0.2985, 0.7092, 0.3977, 0.6859, 0.4463, 0.6874, 0.4467, 0.7082, 0.3875, 0.7062, 0.333, 0.7327, 0.298, 0.73, 0.2985, 0.7092, 0.3427, 0.7126, 0.3729, 0.2224, 0.3274, 0.2225, 0.3272, 0.2015, 0.3728, 0.2015, 0.4751, 0.6877, 0.4895, 0.6879, 0.4899, 0.7087, 0.4755, 0.7085, 0.3728, 0.1717, 0.3272, 0.172, 0.3274, 0.1191, 0.3731, 0.1184, 0.3728, 0.2015, 0.3272, 0.2015, 0.3272, 0.172, 0.3728, 0.1717, 0.4755, 0.7085, 0.4899, 0.7087, 0.4901, 0.738, 0.4756, 0.7379, 0.4899, 0.7087, 0.5322, 0.7075, 0.5327, 0.7369, 0.4901, 0.738, 0.2985, 0.7092, 0.2541, 0.7071, 0.2544, 0.6774, 0.2987, 0.6797, 0.3875, 0.7062, 0.4467, 0.7082, 0.4466, 0.7376, 0.3871, 0.7358, 0.4, 0.7895, 0.4488, 0.7914, 0.4435, 0.8233, 0.3965, 0.8215, 0.4756, 0.7379, 0.4901, 0.738, 0.4901, 0.7917, 0.4763, 0.7916, 0.4901, 0.738, 0.5327, 0.7369, 0.5305, 0.7907, 0.4901, 0.7917, 0.2987, 0.6797, 0.2544, 0.6774, 0.2541, 0.6242, 0.2986, 0.6264, 0.3871, 0.7358, 0.4466, 0.7376, 0.4488, 0.7914, 0.4, 0.7895, 0.3407, 0.6831, 0.2987, 0.6797, 0.2986, 0.6264, 0.3385, 0.6296, 0.4722, 0.8236, 0.4865, 0.8237, 0.4867, 0.848, 0.4723, 0.8399, 0.3385, 0.6296, 0.2986, 0.6264, 0.2985, 0.5949, 0.3387, 0.5976, 0.3731, 0.1184, 0.3274, 0.1191, 0.3274, 0.08692, 0.3732, 0.08645, 0.4763, 0.7916, 0.4901, 0.7917, 0.4865, 0.8237, 0.4722, 0.8236, 0.4901, 0.7917, 0.5305, 0.7907, 0.5326, 0.8226, 0.4865, 0.8237, 0.2986, 0.6264, 0.2541, 0.6242, 0.2536, 0.5931, 0.2985, 0.5949, 0.4868, 0.8684, 0.5309, 0.8584, 0.5291, 0.8743, 0.4869, 0.8887, 0.4865, 0.8237, 0.5326, 0.8226, 0.5327, 0.8424, 0.4867, 0.848, 0.2985, 0.5949, 0.2536, 0.5931, 0.2533, 0.5738, 0.2983, 0.5755, 0.3965, 0.8215, 0.4435, 0.8233, 0.4436, 0.8477, 0.3966, 0.8413, 0.3387, 0.5976, 0.2985, 0.5949, 0.2983, 0.5755, 0.3388, 0.5779, 0.3732, 0.08645, 0.3274, 0.08692, 0.3274, 0.06718, 0.3732, 0.0667, 0.8407, 0.6311, 0.8796, 0.6604, 0.853, 0.6683, 0.8206, 0.6517, 0.2982, 0.5598, 0.2532, 0.5581, 0.2527, 0.5428, 0.2981, 0.5441, 0.3274, 0.05119, 0.2771, 0.04759, 0.2678, 0.0293, 0.3274, 0.03519, 0.3387, 0.5622, 0.2982, 0.5598, 0.2981, 0.5441, 0.3386, 0.5465, 0.3733, 0.0508, 0.3274, 0.05119, 0.3274, 0.03519, 0.3733, 0.0349, 0.2771, 0.04759, 0.2863, 0.06589, 0.1803, 0.08631, 0.1765, 0.07265, 0.0, 0.0, 0.0, 0.0, 0.0, 0.0, 0.0, 0.0, 0.8938, 0.7045, 0.8932, 0.7498, 0.8655, 0.7499, 0.8646, 0.7042, 0.3274, 0.03519, 0.2678, 0.0293, 0.2939, 0.008825, 0.3277, 0.007136, 0.8796, 0.6604, 0.8938, 0.7045, 0.8646, 0.7042, 0.853, 0.6683, 0.3733, 0.0349, 0.3274, 0.03519, 0.3277, 0.007136, 0.3737, 0.006641, 0.825, 0.6314, 0.8407, 0.6311, 0.8206, 0.6517, 0.8086, 0.6534, 0.0, 0.0, 0.0, 0.0, 0.0, 0.0, 0.0, 0.0, 0.0, 0.0, 0.0, 0.0, 0.0, 0.0, 0.0, 0.0, 0.0, 0.0, 0.0, 0.0, 0.0, 0.0, 0.0, 0.0, 0.0, 0.0, 0.0, 0.0, 0.0, 0.0, 0.9381, 0.6226, 0.9763, 0.6219, 0.9751, 0.6248, 0.9649, 0.6344, 0.804, 0.8779, 0.815, 0.8544, 0.8293, 0.8635, 0.8193, 0.8851, 0.8361, 0.893, 0.8267, 0.9129, 0.809, 0.9067, 0.8193, 0.8851, 0.8361, 0.893, 0.8267, 0.9129, 0.9271, 0.7199, 0.9073, 0.684, 0.9415, 0.6808, 0.9374, 0.6999, 0.9656, 0.7442, 0.9271, 0.7199, 0.9374, 0.6999, 0.9763, 0.7262, 0.9163, 0.2925, 0.9163, 0.3372, 0.9079, 0.3378, 0.9076, 0.2917, 0.9127, 0.6485, 0.9381, 0.6226, 0.9649, 0.6344, 0.9518, 0.6569, 0.8293, 0.8635, 0.8342, 0.8526, 0.8499, 0.863, 0.8454, 0.8731, 0.815, 0.8544, 0.8202, 0.8426, 0.8342, 0.8526, 0.8293, 0.8635, 0.8193, 0.8851, 0.809, 0.9067, 0.7929, 0.9014, 0.804, 0.8779, 0.7846, 0.9186, 0.7929, 0.9014, 0.809, 0.9067, 0.8014, 0.9225, 0.9076, 0.2917, 0.9079, 0.3378, 0.8914, 0.3385, 0.8911, 0.2933, 0.9273, 0.9318, 0.9272, 0.8854, 0.9439, 0.8865, 0.9439, 0.9321, 0.8014, 0.9225, 0.809, 0.9067, 0.8267, 0.9129, 0.8196, 0.9275, 0.8911, 0.2933, 0.8914, 0.3385, 0.8731, 0.3393, 0.8727, 0.2948, 0.9439, 0.9321, 0.9439, 0.8865, 0.9623, 0.8876, 0.9623, 0.9324, 0.8193, 0.8851, 0.8293, 0.8635, 0.8454, 0.8731, 0.8361, 0.893, 0.8271, 0.931, 0.8342, 0.9164, 0.8407, 0.9193, 0.8336, 0.9339, 0.0, 0.0, 0.0, 0.0, 0.0, 0.0, 0.0, 0.0, 0.8727, 0.2948, 0.8731, 0.3393, 0.8702, 0.3394, 0.8705, 0.2949, 0.0, 0.0, 0.0, 0.0, 0.0, 0.0, 0.0, 0.0, 0.0, 0.0, 0.0, 0.0, 0.0, 0.0, 0.0, 0.0, 0.8454, 0.8731, 0.8499, 0.863, 0.8518, 0.8639, 0.8454, 0.8731, 0.8336, 0.9339, 0.8407, 0.9193, 0.8547, 0.9257, 0.8476, 0.9404, 0.9274, 0.7717, 0.9729, 0.7713, 0.9729, 0.7784, 0.9274, 0.7787, 0.8437, 0.8964, 0.8529, 0.8765, 0.8594, 0.8795, 0.853, 0.9017, 0.8529, 0.8765, 0.8879, 0.8067, 0.9137, 0.7632, 0.8594, 0.8795, 0.8476, 0.9404, 0.8547, 0.9257, 0.8704, 0.9344, 0.8633, 0.949, 0.9274, 0.7787, 0.9729, 0.7784, 0.9729, 0.7935, 0.9273, 0.7939, 0.8633, 0.949, 0.8704, 0.9344, 0.8816, 0.9437, 0.8745, 0.9583, 0.9273, 0.7939, 0.9729, 0.7935, 0.9728, 0.8114, 0.9273, 0.8117, 0.9273, 0.8117, 0.9728, 0.8114, 0.9729, 0.8256, 0.9273, 0.8259, 0.46, 0.05513, 0.4652, 0.04055, 0.5012, 0.04064, 0.4954, 0.05511, 0.9272, 0.8491, 0.9729, 0.8487, 0.9729, 0.8717, 0.9272, 0.8721, 0.5024, 0.02258, 0.6257, 0.02261, 0.6258, 0.04063, 0.5012, 0.04064, 0.4745, 0.02235, 0.5024, 0.02258, 0.5012, 0.04064, 0.4652, 0.04055, 0.894, 0.9714, 0.9011, 0.9568, 0.9137, 0.9783, 0.9132, 0.9845, 0.502, 0.006655, 0.6253, 0.006641, 0.6257, 0.02261, 0.5024, 0.02258, 0.9876, 0.05324, 0.9933, 0.05733, 0.9852, 0.05732, 0.9718, 0.05182, 0.4836, 0.009992, 0.502, 0.006655, 0.5024, 0.02258, 0.4745, 0.02235, 0.9844, 0.007812, 0.9876, 0.05324, 0.9718, 0.05182, 0.9733, 0.006641, 0.05578, 0.9798, 0.05529, 0.9568, 0.09025, 0.9593, 0.09081, 0.9797, 0.9852, 0.05732, 0.9782, 0.09125, 0.9694, 0.0863, 0.9718, 0.05182, 0.05529, 0.9568, 0.05503, 0.8285, 0.09004, 0.8294, 0.09025, 0.9593, 0.9928, 0.09373, 0.992, 0.1222, 0.977, 0.1196, 0.9782, 0.09125, 0.4754, 0.981, 0.4757, 0.9934, 0.4407, 0.9932, 0.4403, 0.9809, 0.4703, 0.9626, 0.4754, 0.981, 0.4403, 0.9809, 0.4398, 0.9626, 0.47, 0.9483, 0.4703, 0.9626, 0.4398, 0.9626, 0.4395, 0.9481, 0.4693, 0.9251, 0.47, 0.9483, 0.4395, 0.9481, 0.4391, 0.9249, 0.1031, 0.9604, 0.1028, 0.8347, 0.1139, 0.8394, 0.1144, 0.9613, 0.6252, 0.05511, 0.6258, 0.04063, 0.6646, 0.04071, 0.664, 0.05517, 0.6237, 0.2157, 0.6239, 0.1132, 0.6627, 0.1132, 0.6625, 0.2157, 0.6228, 0.3087, 0.6237, 0.2662, 0.6624, 0.2662, 0.6616, 0.3087, 0.6904, 0.4515, 0.6619, 0.4514, 0.6626, 0.413, 0.6884, 0.4129, 0.7708, 0.451, 0.7249, 0.4511, 0.7198, 0.4128, 0.7711, 0.4127, 0.6248, 0.07809, 0.6252, 0.05511, 0.664, 0.05517, 0.6636, 0.07815, 0.1028, 0.8347, 0.09004, 0.8294, 0.09336, 0.7924, 0.105, 0.7964, 0.6258, 0.04063, 0.6257, 0.02261, 0.6646, 0.02271, 0.6646, 0.04071, 0.1038, 0.9797, 0.1031, 0.9604, 0.1144, 0.9613, 0.115, 0.9796, 0.09004, 0.8294, 0.05503, 0.8285, 0.06167, 0.7904, 0.09336, 0.7924, 0.6289, 0.3542, 0.6253, 0.3407, 0.6641, 0.3407, 0.6678, 0.3543, 0.6257, 0.02261, 0.6253, 0.006641, 0.6642, 0.006817, 0.6646, 0.02271, 0.6252, 0.05511, 0.4954, 0.05511, 0.5012, 0.04064, 0.6258, 0.04063, 0.4105, 0.9247, 0.4112, 0.948, 0.3922, 0.9479, 0.3903, 0.9247, 0.6237, 0.2662, 0.6237, 0.2157, 0.6625, 0.2157, 0.6624, 0.2662, 0.6619, 0.4514, 0.6438, 0.4514, 0.6461, 0.4131, 0.6626, 0.413, 0.4702, 0.9106, 0.469, 0.9129, 0.4388, 0.9128, 0.4385, 0.9034, 0.4754, 0.9036, 0.4721, 0.9081, 0.05503, 0.8285, 0.009587, 0.826, 0.01065, 0.7885, 0.06167, 0.7904, 0.7249, 0.4511, 0.6904, 0.4515, 0.6884, 0.4129, 0.7198, 0.4128, 0.9933, 0.05733, 0.9928, 0.09373, 0.9782, 0.09125, 0.9852, 0.05732, 0.6239, 0.1132, 0.6243, 0.1009, 0.6631, 0.1009, 0.6627, 0.1132, 0.6253, 0.3407, 0.6228, 0.3087, 0.6616, 0.3087, 0.6641, 0.3407, 0.4482, 0.0903, 0.4877, 0.1009, 0.4876, 0.1132, 0.4421, 0.1001, 0.4421, 0.1001, 0.4876, 0.1132, 0.4715, 0.2157, 0.4493, 0.2157, 0.4915, 0.07809, 0.6248, 0.07809, 0.6243, 0.1009, 0.4877, 0.1009, 0.4545, 0.0781, 0.4915, 0.07809, 0.4877, 0.1009, 0.4482, 0.0903, 0.4877, 0.1009, 0.6243, 0.1009, 0.6239, 0.1132, 0.4876, 0.1132, 0.4493, 0.2157, 0.4715, 0.2157, 0.4643, 0.2661, 0.4421, 0.2662, 0.4876, 0.1132, 0.6239, 0.1132, 0.6237, 0.2157, 0.4715, 0.2157, 0.411, 0.1242, 0.4267, 0.1096, 0.427, 0.2157, 0.3947, 0.2147, 0.7549, 0.9216, 0.6267, 0.922, 0.6264, 0.8304, 0.7549, 0.83, 0.4421, 0.2662, 0.4643, 0.2661, 0.4643, 0.3087, 0.4421, 0.3087, 0.4715, 0.2157, 0.6237, 0.2157, 0.6237, 0.2662, 0.4643, 0.2661, 0.3947, 0.2147, 0.427, 0.2157, 0.4198, 0.2661, 0.3874, 0.2649, 0.7549, 0.83, 0.6264, 0.8304, 0.6262, 0.7798, 0.7548, 0.7794, 0.4643, 0.3087, 0.6228, 0.3087, 0.6253, 0.3407, 0.4675, 0.3407, 0.4643, 0.2661, 0.6237, 0.2662, 0.6228, 0.3087, 0.4643, 0.3087, 0.3874, 0.2649, 0.4198, 0.2661, 0.4197, 0.3083, 0.3871, 0.3069, 0.7548, 0.7794, 0.6262, 0.7798, 0.6299, 0.7376, 0.7549, 0.7372, 0.3871, 0.3069, 0.4197, 0.3083, 0.4214, 0.3403, 0.4008, 0.3394, 0.7549, 0.7372, 0.6299, 0.7376, 0.6329, 0.7061, 0.7551, 0.7049, 0.4421, 0.3087, 0.4643, 0.3087, 0.4675, 0.3407, 0.4453, 0.3407, 0.6478, 0.6762, 0.6311, 0.6564, 0.6396, 0.6112, 0.6438, 0.6426, 0.7688, 0.6917, 0.6478, 0.6762, 0.6438, 0.6426, 0.7711, 0.6478, 0.6253, 0.3407, 0.6289, 0.3542, 0.4895, 0.3543, 0.4453, 0.3407, 0.4675, 0.3407, 0.8454, 0.8731, 0.8518, 0.8639, 0.8879, 0.8067, 0.8529, 0.8765, 0.8361, 0.893, 0.8454, 0.8731, 0.8529, 0.8765, 0.8437, 0.8964, 0.9275, 0.7635, 0.9729, 0.7632, 0.9729, 0.7713, 0.9274, 0.7717, 0.8196, 0.9275, 0.8267, 0.9129, 0.8342, 0.9164, 0.8271, 0.931, 0.006731, 0.9383, 0.009587, 0.826, 0.05503, 0.8285, 0.04989, 0.8784, 0.05211, 0.9452, 0.8057, 0.006641, 0.8567, 0.006833, 0.8564, 0.02302, 0.8054, 0.02302, 0.8054, 0.02302, 0.8564, 0.02302, 0.8562, 0.04048, 0.8051, 0.04048, 0.8046, 0.0782, 0.8558, 0.07828, 0.8556, 0.1014, 0.8044, 0.1013, 0.8051, 0.04048, 0.8562, 0.04048, 0.8559, 0.05503, 0.8048, 0.05495, 0.8044, 0.1013, 0.8556, 0.1014, 0.8555, 0.1138, 0.8043, 0.1138, 0.8057, 0.006641, 0.8054, 0.02302, 0.7737, 0.02301, 0.7741, 0.007215, 0.8054, 0.02302, 0.8051, 0.04048, 0.7734, 0.04049, 0.7737, 0.02301, 0.8044, 0.1013, 0.8043, 0.1138, 0.7725, 0.1139, 0.7726, 0.1014, 0.8051, 0.04048, 0.8048, 0.05495, 0.7731, 0.05502, 0.7734, 0.04049, 0.8043, 0.1138, 0.8037, 0.2178, 0.7719, 0.218, 0.7725, 0.1139, 0.8043, 0.1138, 0.8555, 0.1138, 0.8551, 0.2183, 0.8037, 0.2178, 0.8037, 0.2178, 0.8034, 0.2685, 0.7716, 0.2685, 0.7719, 0.218, 0.7175, 0.3676, 0.7198, 0.4128, 0.6884, 0.4129, 0.6861, 0.3677, 0.8034, 0.2685, 0.8031, 0.3101, 0.7714, 0.3104, 0.7716, 0.2685, 0.8046, 0.0782, 0.8044, 0.1013, 0.7726, 0.1014, 0.7729, 0.07832, 0.8037, 0.2178, 0.8551, 0.2183, 0.8549, 0.2685, 0.8034, 0.2685, 0.8031, 0.3101, 0.8042, 0.3423, 0.7725, 0.3423, 0.7714, 0.3104, 0.8034, 0.2685, 0.8549, 0.2685, 0.8548, 0.3102, 0.8031, 0.3101, 0.8031, 0.3101, 0.8548, 0.3102, 0.856, 0.3425, 0.8042, 0.3423, 0.7175, 0.3676, 0.7688, 0.3675, 0.7711, 0.4127, 0.7198, 0.4128, 0.7725, 0.1139, 0.7719, 0.218, 0.7458, 0.218, 0.7464, 0.1146, 0.7719, 0.218, 0.7716, 0.2685, 0.7455, 0.2687, 0.7458, 0.218, 0.6774, 0.02161, 0.6848, 0.03942, 0.6646, 0.04071, 0.6646, 0.02271, 0.7716, 0.2685, 0.7714, 0.3104, 0.7453, 0.3103, 0.7455, 0.2687, 0.7729, 0.07832, 0.7726, 0.1014, 0.7465, 0.1014, 0.747, 0.07827, 0.7626, 0.007152, 0.7551, 0.02316, 0.7397, 0.02214, 0.7527, 0.006991, 0.7714, 0.3104, 0.7725, 0.3423, 0.7464, 0.3425, 0.7453, 0.3103, 0.7726, 0.1014, 0.7725, 0.1139, 0.7464, 0.1146, 0.7465, 0.1014, 0.6861, 0.3677, 0.6884, 0.4129, 0.6626, 0.413, 0.6603, 0.3679, 0.7741, 0.007215, 0.7737, 0.02301, 0.7551, 0.02316, 0.7626, 0.007152, 0.714, 0.214, 0.7208, 0.2642, 0.6624, 0.2662, 0.6625, 0.2157, 0.7737, 0.02301, 0.7734, 0.04049, 0.7477, 0.04123, 0.7551, 0.02316, 0.6976, 0.09861, 0.7002, 0.1116, 0.6627, 0.1132, 0.6631, 0.1009, 0.7262, 0.3054, 0.7128, 0.339, 0.6641, 0.3407, 0.6616, 0.3087, 0.7002, 0.1116, 0.714, 0.214, 0.6625, 0.2157, 0.6627, 0.1132, 0.7208, 0.2642, 0.7262, 0.3054, 0.6616, 0.3087, 0.6624, 0.2662, 0.6603, 0.3679, 0.6626, 0.413, 0.6461, 0.4131, 0.633, 0.4169, 0.6932, 0.0758, 0.6976, 0.09861, 0.6631, 0.1009, 0.6636, 0.07815, 0.6904, 0.4515, 0.7249, 0.4511, 0.7708, 0.451, 0.7711, 0.6478, 0.6438, 0.6426, 0.6396, 0.6112, 0.6392, 0.6039, 0.6387, 0.5965, 0.6383, 0.5892, 0.6438, 0.4514, 0.6619, 0.4514, 0.09081, 0.9797, 0.09025, 0.9593, 0.1031, 0.9604, 0.1038, 0.9797, 0.4096, 0.903, 0.4385, 0.9034, 0.4388, 0.9128, 0.4099, 0.9122, 0.1139, 0.8394, 0.1028, 0.8347, 0.105, 0.7964, 0.115, 0.8011, 0.3978, 0.9625, 0.3922, 0.9479, 0.4112, 0.948, 0.4395, 0.9481, 0.4398, 0.9626, 0.4074, 0.9808, 0.4403, 0.9809, 0.4407, 0.9932, 0.4277, 0.9934, 0.4164, 0.9933, 0.4112, 0.948, 0.4105, 0.9247, 0.4391, 0.9249, 0.4395, 0.9481, 0.7092, 0.9356, 0.6741, 0.9348, 0.6452, 0.9288, 0.6267, 0.922, 0.7549, 0.9216, 0.7551, 0.9361, 0.4074, 0.9808, 0.3978, 0.9625, 0.4398, 0.9626, 0.4403, 0.9809, 0.6412, 0.9417, 0.6452, 0.9288, 0.6741, 0.9348, 0.6701, 0.9426, 0.09025, 0.9593, 0.09004, 0.8294, 0.1028, 0.8347, 0.1031, 0.9604, 0.7734, 0.04049, 0.7731, 0.05502, 0.7475, 0.05495, 0.7477, 0.04123, 0.6646, 0.04071, 0.6848, 0.03942, 0.6887, 0.05282, 0.664, 0.05517, 0.6887, 0.05282, 0.6932, 0.0758, 0.6636, 0.07815, 0.664, 0.05517, 0.7731, 0.05502, 0.7729, 0.07832, 0.747, 0.07827, 0.7475, 0.05495, 0.8048, 0.05495, 0.8046, 0.0782, 0.7729, 0.07832, 0.7731, 0.05502, 0.8048, 0.05495, 0.8559, 0.05503, 0.8558, 0.07828, 0.8046, 0.0782, 0.46, 0.05513, 0.4954, 0.05511, 0.4915, 0.07809, 0.4545, 0.0781, 0.4954, 0.05511, 0.6252, 0.05511, 0.6248, 0.07809, 0.4915, 0.07809, 0.4099, 0.9122, 0.4105, 0.9247, 0.3903, 0.9247, 0.3886, 0.9121, 0.6243, 0.1009, 0.6248, 0.07809, 0.6636, 0.07815, 0.6631, 0.1009, 0.4105, 0.9247, 0.4099, 0.9122, 0.4388, 0.9128, 0.4391, 0.9249, 0.469, 0.9129, 0.4693, 0.9251, 0.4391, 0.9249, 0.4388, 0.9128, 0.8745, 0.9583, 0.8816, 0.9437, 0.9011, 0.9568, 0.894, 0.9714, 0.9273, 0.8259, 0.9729, 0.8256, 0.9729, 0.8487, 0.9272, 0.8491, 0.9075, 0.1126, 0.9202, 0.1123, 0.9207, 0.1797, 0.9078, 0.1798, 0.8108, 0.631, 0.7981, 0.6299, 0.8153, 0.534, 0.8266, 0.537, 0.9092, 0.01616, 0.9231, 0.0203, 0.9202, 0.1123, 0.9075, 0.1126, 0.5671, 0.6313, 0.5881, 0.6313, 0.5783, 0.7239, 0.564, 0.7241, 0.8266, 0.537, 0.8153, 0.534, 0.8272, 0.4664, 0.8385, 0.4693, 0.1765, 0.07265, 0.1803, 0.08631, 0.1127, 0.1042, 0.1089, 0.09051, 0.1089, 0.09051, 0.1127, 0.1042, 0.08305, 0.1028, 0.06446, 0.1014, 0.564, 0.7241, 0.5783, 0.7239, 0.5783, 0.7929, 0.5641, 0.793, 0.9078, 0.1798, 0.9207, 0.1797, 0.9295, 0.209, 0.9115, 0.2087, 0.8394, 0.5392, 0.8266, 0.537, 0.8385, 0.4693, 0.8513, 0.4715, 0.8805, 0.006641, 0.895, 0.01161, 0.8945, 0.1126, 0.8813, 0.1121, 0.825, 0.6314, 0.8108, 0.631, 0.8266, 0.537, 0.8394, 0.5392, 0.8813, 0.1121, 0.8945, 0.1126, 0.8948, 0.1797, 0.8818, 0.1796, 0.4762, 0.9624, 0.4703, 0.9626, 0.47, 0.9483, 0.4759, 0.9482, 0.4096, 0.903, 0.4099, 0.9122, 0.3886, 0.9121, 0.3871, 0.902, 0.47, 0.9483, 0.4693, 0.9251, 0.4755, 0.925, 0.4759, 0.9482, 0.8547, 0.9257, 0.8595, 0.9156, 0.8721, 0.9317, 0.8704, 0.9344, 0.8407, 0.9193, 0.853, 0.9017, 0.8595, 0.9156, 0.8547, 0.9257, 0.8342, 0.9164, 0.8437, 0.8964, 0.853, 0.9017, 0.8407, 0.9193, 0.8437, 0.8964, 0.8342, 0.9164, 0.8267, 0.9129, 0.8361, 0.893, 0.0, 0.0, 0.0, 0.0, 0.0, 0.0, 0.0, 0.0, 0.7981, 0.6299, 0.8108, 0.631, 0.7966, 0.6551, 0.7846, 0.6568, 0.4488, 0.7914, 0.4626, 0.7915, 0.4578, 0.8234, 0.4435, 0.8233, 0.4435, 0.8233, 0.4578, 0.8234, 0.4579, 0.8398, 0.4436, 0.8477, 0.4466, 0.7376, 0.4611, 0.7378, 0.4626, 0.7915, 0.4488, 0.7914, 0.4467, 0.7082, 0.4611, 0.7084, 0.4611, 0.7378, 0.4466, 0.7376, 0.4463, 0.6874, 0.4607, 0.6876, 0.4611, 0.7084, 0.4467, 0.7082, 0.5781, 0.5366, 0.5944, 0.5368, 0.5942, 0.6177, 0.578, 0.6175, 0.4471, 0.6552, 0.4611, 0.6554, 0.4607, 0.6876, 0.4463, 0.6874, 0.4476, 0.6328, 0.4614, 0.6329, 0.4611, 0.6554, 0.4471, 0.6552, 0.0, 0.0, 0.0, 0.0, 0.0, 0.0, 0.0, 0.0, 0.6015, 0.4017, 0.5883, 0.4014, 0.5895, 0.368, 0.6033, 0.3683, 0.5965, 0.4569, 0.5842, 0.4567, 0.5883, 0.4014, 0.6015, 0.4017, 0.5987, 0.4938, 0.5864, 0.4936, 0.5842, 0.4567, 0.5965, 0.4569, 0.5781, 0.5366, 0.5741, 0.4934, 0.5864, 0.4936, 0.5944, 0.5368, 0.5618, 0.5364, 0.5619, 0.4931, 0.5741, 0.4934, 0.5781, 0.5366, 0.5618, 0.5364, 0.5781, 0.5366, 0.578, 0.6175, 0.5617, 0.6173, 0.8407, 0.6311, 0.825, 0.6314, 0.8394, 0.5392, 0.8537, 0.5407, 0.8537, 0.5407, 0.8394, 0.5392, 0.8513, 0.4715, 0.8656, 0.473, 0.8513, 0.4715, 0.8385, 0.4693, 0.844, 0.4228, 0.8643, 0.4263, 0.895, 0.01161, 0.9092, 0.01616, 0.9075, 0.1126, 0.8945, 0.1126, 0.8945, 0.1126, 0.9075, 0.1126, 0.9078, 0.1798, 0.8948, 0.1797, 0.9109, 0.6603, 0.9127, 0.6485, 0.9518, 0.6569, 0.9415, 0.6808, 0.9073, 0.684, 0.9091, 0.6721, 0.0, 0.0, 0.0, 0.0, 0.0, 0.0, 0.0, 0.0, 0.8108, 0.631, 0.825, 0.6314, 0.8086, 0.6534, 0.7966, 0.6551, 0.4626, 0.7915, 0.4763, 0.7916, 0.4722, 0.8236, 0.4578, 0.8234, 0.4578, 0.8234, 0.4722, 0.8236, 0.4723, 0.8399, 0.4579, 0.8398, 0.4611, 0.7378, 0.4756, 0.7379, 0.4763, 0.7916, 0.4626, 0.7915, 0.4611, 0.7084, 0.4755, 0.7085, 0.4756, 0.7379, 0.4611, 0.7378, 0.4607, 0.6876, 0.4751, 0.6877, 0.4755, 0.7085, 0.4611, 0.7084, 0.4611, 0.6554, 0.4752, 0.6555, 0.4751, 0.6877, 0.4607, 0.6876, 0.4614, 0.6329, 0.4752, 0.633, 0.4752, 0.6555, 0.4611, 0.6554, 0.0, 0.0, 0.0, 0.0, 0.0, 0.0, 0.0, 0.0, 0.5883, 0.4014, 0.5751, 0.4012, 0.5757, 0.3678, 0.5895, 0.368, 0.5842, 0.4567, 0.572, 0.4565, 0.5751, 0.4012, 0.5883, 0.4014, 0.5864, 0.4936, 0.5741, 0.4934, 0.572, 0.4565, 0.5842, 0.4567, 0.5641, 0.793, 0.5783, 0.7929, 0.588, 0.8384, 0.5654, 0.8386, 0.1051, 0.07685, 0.1089, 0.09051, 0.06446, 0.1014, 0.05846, 0.07966, 0.5497, 0.7242, 0.564, 0.7241, 0.5641, 0.793, 0.5498, 0.7932, 0.8656, 0.473, 0.8513, 0.4715, 0.8643, 0.4263, 0.8846, 0.4298, 0.1727, 0.05898, 0.1765, 0.07265, 0.1089, 0.09051, 0.1051, 0.07685, 0.5462, 0.6312, 0.5671, 0.6313, 0.564, 0.7241, 0.5497, 0.7242, 0.2678, 0.0293, 0.2771, 0.04759, 0.1765, 0.07265, 0.1727, 0.05898, 0.3732, 0.0667, 0.3274, 0.06718, 0.3274, 0.05119, 0.3733, 0.0508, 0.3388, 0.5779, 0.2983, 0.5755, 0.2982, 0.5598, 0.3387, 0.5622, 0.3966, 0.8413, 0.4436, 0.8477, 0.444, 0.8664, 0.396, 0.8572, 0.2983, 0.5755, 0.2533, 0.5738, 0.2532, 0.5581, 0.2982, 0.5598, 0.4867, 0.848, 0.5327, 0.8424, 0.5309, 0.8584, 0.4868, 0.8684, 0.8846, 0.4298, 0.8643, 0.4263, 0.8735, 0.3746, 0.8938, 0.3781, 0.9114, 0.2268, 0.932, 0.2268, 0.9325, 0.2785, 0.9118, 0.2785, 0.8702, 0.2268, 0.8908, 0.2268, 0.8912, 0.2785, 0.8706, 0.2785, 0.9295, 0.209, 0.932, 0.2268, 0.9114, 0.2268, 0.9115, 0.2087, 0.9115, 0.2087, 0.9114, 0.2268, 0.8908, 0.2268, 0.8909, 0.2086, 0.8909, 0.2086, 0.8908, 0.2268, 0.8702, 0.2268, 0.8702, 0.2086, 0.8385, 0.4693, 0.8272, 0.4664, 0.8237, 0.4193, 0.844, 0.4228, 0.9295, 0.209, 0.9207, 0.1797, 0.9385, 0.198, 0.956, 0.2385, 0.8948, 0.1797, 0.9078, 0.1798, 0.9115, 0.2087, 0.8909, 0.2086, 0.8818, 0.1796, 0.8948, 0.1797, 0.8909, 0.2086, 0.8702, 0.2086, 0.9298, 0.3325, 0.9521, 0.3324, 0.9521, 0.3527, 0.9298, 0.3529, 0.9298, 0.3122, 0.9521, 0.3121, 0.9521, 0.3324, 0.9298, 0.3325, 0.9298, 0.2918, 0.9521, 0.2917, 0.9521, 0.3121, 0.9298, 0.3122, 0.5654, 0.8386, 0.588, 0.8384, 0.5881, 0.8912, 0.5654, 0.8914, 0.8908, 0.2268, 0.9114, 0.2268, 0.9118, 0.2785, 0.8912, 0.2785, 0.844, 0.4228, 0.8237, 0.4193, 0.8329, 0.3675, 0.8532, 0.3711, 0.05846, 0.07966, 0.06446, 0.1014, 0.01273, 0.1151, 0.006731, 0.09335, 0.8643, 0.4263, 0.844, 0.4228, 0.8532, 0.3711, 0.8735, 0.3746, 0.5538, 0.8122, 0.5693, 0.8117, 0.5725, 0.8509, 0.5594, 0.8535, 0.5498, 0.7932, 0.5641, 0.793, 0.5693, 0.8117, 0.5538, 0.8122, 0.3641, 0.6086, 0.3561, 0.5629, 0.3728, 0.5428, 0.3728, 0.5848, 0.3581, 0.6786, 0.3648, 0.6754, 0.3696, 0.7022, 0.3561, 0.7022, 0.6412, 0.9417, 0.6241, 0.9379, 0.6267, 0.922, 0.6452, 0.9288, 0.9781, 0.1365, 0.977, 0.1196, 0.992, 0.1222, 0.9933, 0.1444, 0.4702, 0.9106, 0.4721, 0.9081, 0.4754, 0.9036, 0.4755, 0.925, 0.4693, 0.9251, 0.469, 0.9129, 0.4493, 0.2157, 0.4421, 0.2662, 0.4198, 0.2661, 0.427, 0.2157, 0.4267, 0.1096, 0.4421, 0.1001, 0.4493, 0.2157, 0.427, 0.2157, 0.4421, 0.3087, 0.4453, 0.3407, 0.4214, 0.3403, 0.4197, 0.3083, 0.4421, 0.2662, 0.4421, 0.3087, 0.4197, 0.3083, 0.4198, 0.2661, 0.6383, 0.5892, 0.6387, 0.5965, 0.6392, 0.6039, 0.6396, 0.6112, 0.6311, 0.6564, 0.6241, 0.6331])
me_cylinder_001.materials.append(mat_human)
me_cylinder_001.use_remesh_preserve_volume = False
me_cylinder_001.use_remesh_preserve_attributes = False
me_cylinder_001.use_mirror_vertex_groups = False
me_cylinder_001.update()

# ---- objects
ob_cylinder = bpy.data.objects.new('Cylinder', me_cylinder_001)
ob_lamp = bpy.data.objects.new('Lamp', light_lamp)
ob_camera = bpy.data.objects.new('Camera', cam_camera)

# ---- transforms, parenting, visibility, modifiers, constraints
ob_cylinder.location = (-1.577, -2.493, 1.439)
ob_cylinder.rotation_euler = (0.0, 0.0, 3.142)
ob_cylinder.scale = (0.3369, 0.3369, 0.3369)
ob_cylinder.lineart.crease_threshold = 0.0
_m = ob_cylinder.modifiers.new('Mirror', 'MIRROR')
_m.use_axis = (False, True, False)
_m.use_clip = True
ob_lamp.location = (4.076, 1.005, 5.904)
ob_lamp.rotation_euler = (0.6503, 0.05522, 1.866)
ob_lamp.lock_rotations_4d = False
ob_lamp.empty_display_type = 'ARROWS'
ob_lamp.color = (0.0, 0.0, 0.0, 0.0)
ob_lamp.lineart.crease_threshold = 0.0
ob_camera.location = (7.481, -6.508, 5.344)
ob_camera.rotation_euler = (1.109, 0.0, 0.8149)
ob_camera.lock_rotations_4d = False
ob_camera.empty_display_type = 'ARROWS'
ob_camera.color = (0.0, 0.0, 0.0, 0.0)
ob_camera.display_type = 'WIRE'
ob_camera.lineart.crease_threshold = 0.0

# ---- collection membership
col_collection_1.objects.link(ob_cylinder)
col_collection_1.objects.link(ob_lamp)
col_collection_1.objects.link(ob_camera)

# ---- scene / render settings (as saved in the file)
scene.camera = ob_camera
scene.frame_start = 1; scene.frame_end = 250; scene.frame_set(1)
scene.render.engine = 'CYCLES'
scene.render.resolution_percentage = 50
scene.render.dither_intensity = 0.0
scene.cycles.use_denoising = False
scene.cycles.samples = 128
scene.cycles.sampling_pattern = 'TABULATED_SOBOL'
scene.cycles.light_sampling_threshold = 0.0
scene.cycles.use_adaptive_sampling = False
scene.cycles.use_light_tree = False
scene.cycles.blur_glossy = 0.0
scene.cycles.sample_clamp_indirect = 0.0
scene.view_settings.view_transform = 'Standard'
bpy.context.view_layer.update()
